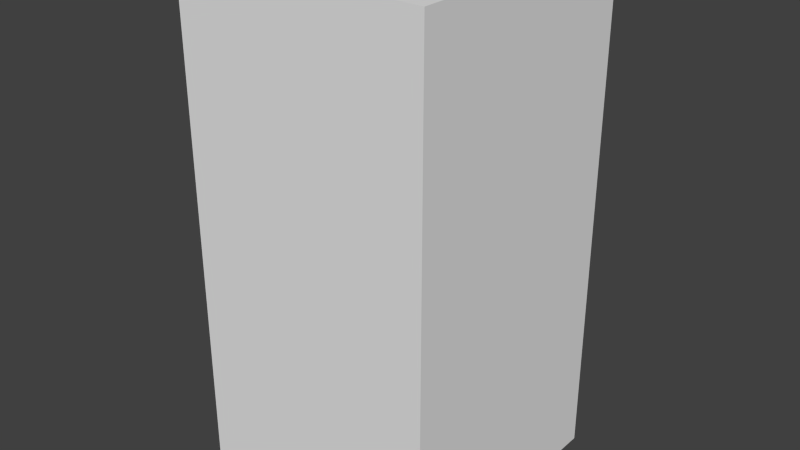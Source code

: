 # Source: redDropOne.blend  (saved by Blender 2.68.0; exported with 4.5.12 LTS)
import bpy
from mathutils import Matrix  # noqa: F401  (used for matrix-valued properties, if any)

bpy.ops.wm.read_factory_settings(use_empty=True)
scene = bpy.context.scene
scene.name = 'Scene'

# ---- collections
col_collection_1 = bpy.data.collections.new('Collection 1'); scene.collection.children.link(col_collection_1)

# ---- world
world_world = bpy.data.worlds.new('World'); scene.world = world_world
world_world.color = (0.05088, 0.05088, 0.05088)
world_world.use_sun_shadow = False
world_world.sun_shadow_jitter_overblur = 0.0
world_world.cycles.sampling_method = 'MANUAL'
world_world.cycles.sample_map_resolution = 256

# ---- meshes
me_reddropone = bpy.data.meshes.new('redDropOne')
me_reddropone.from_pydata([(-0.5, -0.5, -1.0), (-0.5, 0.5, -1.0), (0.5, 0.5, -1.0), (0.5, -0.5, -1.0), (-0.5, -0.5, 1.0), (-0.5, 0.5, 1.0), (0.5, 0.5, 1.0), (0.5, -0.5, 1.0)], [], [(4, 5, 1, 0), (5, 6, 2, 1), (6, 7, 3, 2), (7, 4, 0, 3), (0, 1, 2, 3), (7, 6, 5, 4)])
me_reddropone.use_remesh_preserve_volume = False
me_reddropone.use_remesh_preserve_attributes = False
me_reddropone.use_mirror_vertex_groups = False
me_reddropone.update()

# ---- objects
ob_reddropone = bpy.data.objects.new('redDropOne', me_reddropone)

# ---- transforms, parenting, visibility, modifiers, constraints
ob_reddropone.location = (0.0, 0.0, 0.0)
ob_reddropone.lineart.crease_threshold = 0.0

# ---- collection membership
col_collection_1.objects.link(ob_reddropone)

# ---- scene / render settings (as saved in the file)
scene.frame_start = 1; scene.frame_end = 250; scene.frame_set(1)
scene.render.engine = 'BLENDER_EEVEE_NEXT'
scene.render.image_settings.color_mode = 'RGB'
scene.render.image_settings.compression = 90
scene.render.resolution_percentage = 50
scene.render.dither_intensity = 0.0
scene.cycles.use_denoising = False
scene.cycles.samples = 10
scene.cycles.sampling_pattern = 'TABULATED_SOBOL'
scene.cycles.light_sampling_threshold = 0.0
scene.cycles.use_adaptive_sampling = False
scene.cycles.use_light_tree = False
scene.cycles.blur_glossy = 0.0
scene.cycles.volume_bounces = 1
scene.cycles.pixel_filter_type = 'GAUSSIAN'
scene.cycles.sample_clamp_indirect = 0.0
scene.view_settings.view_transform = 'Standard'
bpy.context.view_layer.update()

# ---- added for rendering (the .blend has no active camera and no usable light): camera, sun
cam_auto = bpy.data.cameras.new('AutoCamera')
cam_auto.lens = 50.0
cam_auto.sensor_width = 36.0
cam_auto.clip_end = 1000.0
ob_auto_camera = bpy.data.objects.new('AutoCamera', cam_auto)
scene.collection.objects.link(ob_auto_camera)
ob_auto_camera.location = (2.26633, -2.71959, 1.81306)
ob_auto_camera.rotation_euler = (1.09748, -7.21219e-08, 0.694738)
scene.camera = ob_auto_camera
light_auto_sun = bpy.data.lights.new('AutoSun', 'SUN')
light_auto_sun.energy = 3.0
light_auto_sun.angle = 0.0523599
ob_auto_sun = bpy.data.objects.new('AutoSun', light_auto_sun)
scene.collection.objects.link(ob_auto_sun)
ob_auto_sun.rotation_euler = (0.872665, 0.174533, 0.523599)
bpy.context.view_layer.update()
